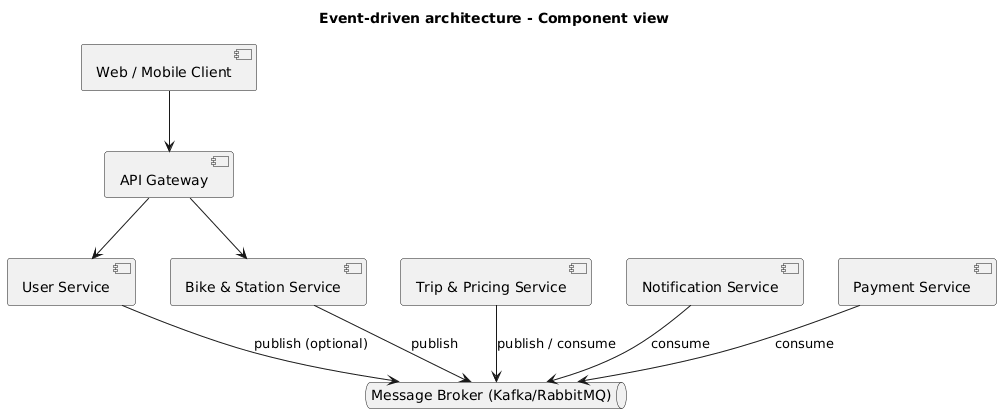

The diagram above was rendered by PlantUML. Its source (embedded in the PNG):
@startuml
title Event-driven architecture - Component view

component "Web / Mobile Client" as Client
component "API Gateway" as APIGateway

component "User Service" as UserService
component "Bike & Station Service" as BikeService
component "Trip & Pricing Service" as TripService
component "Notification Service" as NotificationService
component "Payment Service" as PaymentService

queue "Message Broker (Kafka/RabbitMQ)" as Broker

Client --> APIGateway
APIGateway --> BikeService
APIGateway --> UserService

BikeService --> Broker : publish
TripService --> Broker : publish / consume
NotificationService --> Broker : consume
PaymentService --> Broker : consume
UserService --> Broker : publish (optional)
@enduml